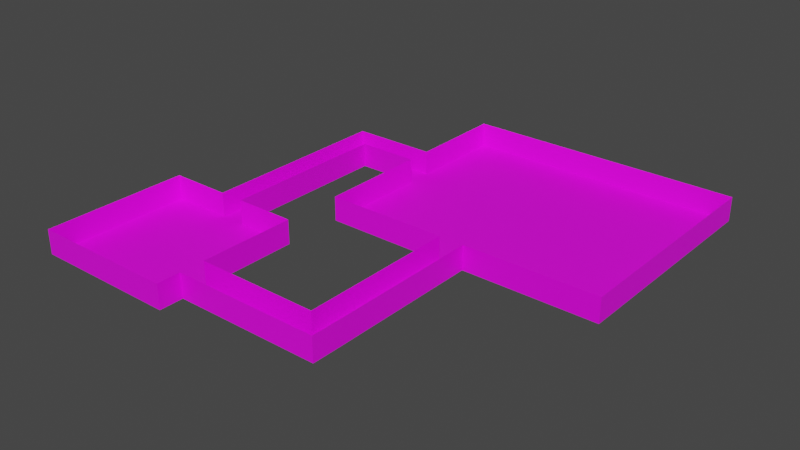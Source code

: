 # Source: testLevelTextured.blend  (saved by Blender 3.3.6; exported with 4.5.12 LTS)
import bpy
from mathutils import Matrix  # noqa: F401  (used for matrix-valued properties, if any)

bpy.ops.wm.read_factory_settings(use_empty=True)
scene = bpy.context.scene
scene.name = 'Scene'

# ---- collections
col_collection = bpy.data.collections.new('Collection'); scene.collection.children.link(col_collection)

# ---- images (referenced by path relative to the original .blend; pixels are not part of the script)
import os
ASSET_DIR = os.environ.get("B2B_ASSET_DIR", "")  # directory of the original .blend (textures are referenced by path, not embedded)
HERE = os.path.dirname(os.path.abspath(__file__))  # packed textures are extracted next to this script under _unpacked/

def load_image(name, relpath, width, height, colorspace="sRGB"):
    """Load a texture the original file referenced (path relative to the .blend, or extracted next to this script)."""
    p = next((c for c in (os.path.join(HERE, relpath), os.path.join(ASSET_DIR, relpath)) if relpath and os.path.exists(c)), "")
    if p:
        img = bpy.data.images.load(p, check_existing=True)
        img.name = name
    else:  # same state as the original file: an image datablock whose file is absent (Cycles renders it pink)
        img = bpy.data.images.new(name, width, height)
        img.source = "FILE"
        img.filepath = "//" + (relpath or name)
    img.colorspace_settings.name = colorspace
    return img
img_steel_1a_png = load_image('STEEL_1A.png', 'textures/STEEL_1A.png', 1024, 1024, 'sRGB')
img_doomlevel_tech_1a_png = load_image('doomLevel_TECH_1A.png', 'doomLevel_TECH_1A.png', 1024, 1024, 'sRGB')

# ---- materials (node trees are filled in below, after node groups)
mat_floor = bpy.data.materials.new('floor')
mat_floor.use_transparent_shadow = False
mat_wall = bpy.data.materials.new('wall')
mat_wall.use_transparent_shadow = False

# ---- material node trees
mat_floor.use_nodes = True; mat_floor.node_tree.nodes.clear()
_N = mat_floor.node_tree.nodes; _L = mat_floor.node_tree.links
n0 = _N.new('ShaderNodeBsdfPrincipled'); n0.name = 'Principled BSDF'; n0.location = (10, 300)
n0.distribution = 'GGX'
n0.subsurface_method = 'RANDOM_WALK_SKIN'
n0.inputs[3].default_value = 1.45
n0.inputs[27].default_value = (0.0, 0.0, 0.0, 1.0)
n0.inputs[28].default_value = 1.0
n1 = _N.new('ShaderNodeOutputMaterial'); n1.name = 'Material Output'; n1.location = (300, 300)
n2 = _N.new('ShaderNodeTexImage'); n2.name = 'Image Texture'; n2.location = (-280, 280)
n2.image = img_steel_1a_png
_L.new(n0.outputs[0], n1.inputs[0])
_L.new(n2.outputs[0], n0.inputs[0])
n1.is_active_output = True
mat_wall.use_nodes = True; mat_wall.node_tree.nodes.clear()
_N = mat_wall.node_tree.nodes; _L = mat_wall.node_tree.links
n0 = _N.new('ShaderNodeBsdfPrincipled'); n0.name = 'Principled BSDF'; n0.location = (10, 300)
n0.distribution = 'GGX'
n0.subsurface_method = 'RANDOM_WALK_SKIN'
n0.inputs[3].default_value = 1.45
n0.inputs[27].default_value = (0.0, 0.0, 0.0, 1.0)
n0.inputs[28].default_value = 1.0
n1 = _N.new('ShaderNodeOutputMaterial'); n1.name = 'Material Output'; n1.location = (300, 300)
n2 = _N.new('ShaderNodeTexImage'); n2.name = 'Image Texture'; n2.location = (-280, 280)
n2.image = img_doomlevel_tech_1a_png
_L.new(n0.outputs[0], n1.inputs[0])
_L.new(n2.outputs[0], n0.inputs[0])
n1.is_active_output = True

# ---- world
world_world = bpy.data.worlds.new('World'); scene.world = world_world
world_world.use_nodes = True; world_world.node_tree.nodes.clear()
_N = world_world.node_tree.nodes; _L = world_world.node_tree.links
n0 = _N.new('ShaderNodeOutputWorld'); n0.name = 'World Output'; n0.location = (300, 300)
n1 = _N.new('ShaderNodeBackground'); n1.name = 'Background'; n1.location = (10, 300)
n1.inputs[0].default_value = (0.05088, 0.05088, 0.05088, 1.0)
_L.new(n1.outputs[0], n0.inputs[0])
n0.is_active_output = True
world_world.color = (0.05088, 0.05088, 0.05088)
world_world.use_sun_shadow = False
world_world.sun_shadow_jitter_overblur = 0.0

# ---- meshes
me_plane = bpy.data.meshes.new('Plane')
me_plane.from_pydata([(-6.0, -6.0, 0.0), (6.0, -6.0, 0.0), (-6.0, 6.0, 0.0), (6.0, 6.0, 0.0), (-6.0, -2.0, 0.0), (6.0, -2.0, 0.0), (-6.0, -4.05, 0.0), (6.0, -4.05, 0.0), (18.02, -1.998, 0.0), (18.0, -4.025, 0.0), (15.96, -4.029, 0.0), (15.98, -2.002, 0.0), (18.02, 14.0, 0.0), (15.98, 14.0, 0.0), (18.02, 10.96, 0.0), (15.98, 10.96, 0.0), (6.0, 14.0, 0.0), (6.0, 10.96, 0.0), (29.0, 14.0, 0.0), (29.0, 10.96, 0.0), (18.02, 14.0, 0.0), (15.98, 14.0, 0.0), (6.0, 14.0, 0.0), (29.0, 14.0, 0.0), (18.02, 14.0, 0.0), (15.98, 14.0, 0.0), (6.0, 14.0, 0.0), (29.0, 14.0, 0.0), (18.02, 30.0, 0.0), (15.98, 30.0, 0.0), (6.0, 30.0, 0.0), (29.0, 30.0, 0.0), (18.02, 22.0, 0.0), (29.0, 22.0, 0.0), (6.0, 22.0, 0.0), (15.98, 22.0, 0.0), (29.0, 20.0, 0.0), (15.98, 20.0, 0.0), (18.02, 20.0, 0.0), (6.0, 20.0, 0.0), (6.0, 22.0, 0.0), (6.0, 20.0, 0.0), (-1.0, 22.0, 0.0), (-1.0, 20.0, 0.0), (0.995, 20.0, 0.0), (0.995, 22.0, 0.0), (-6.0, -6.0, 2.0), (6.0, -6.0, 2.0), (-6.0, 6.0, 2.0), (6.0, 6.0, 2.0), (-6.0, -2.0, 2.0), (6.0, -2.0, 2.0), (-6.0, -4.05, 2.0), (6.0, -4.05, 2.0), (18.02, -1.998, 2.0), (18.0, -4.025, 2.0), (15.96, -4.029, 2.0), (15.98, -2.002, 2.0), (18.02, 10.96, 2.0), (15.98, 10.96, 2.0), (6.0, 10.96, 2.0), (29.0, 14.0, 2.0), (29.0, 10.96, 2.0), (29.0, 14.0, 2.0), (6.0, 14.0, 2.0), (29.0, 14.0, 2.0), (18.02, 30.0, 2.0), (15.98, 30.0, 2.0), (6.0, 30.0, 2.0), (29.0, 30.0, 2.0), (29.0, 22.0, 2.0), (6.0, 22.0, 2.0), (29.0, 20.0, 2.0), (6.0, 20.0, 2.0), (6.0, 22.0, 2.0), (6.0, 20.0, 2.0), (-1.0, 22.0, 2.0), (-1.0, 20.0, 2.0), (0.995, 20.0, 2.0), (0.995, 22.0, 2.0), (-6.0, 6.0, 2.0), (6.0, 6.0, 2.0), (-6.0, 6.0, 2.0), (6.0, 6.0, 2.0), (6.0, 14.0, 0.0), (6.0, 10.96, 0.0), (6.0, 14.0, 2.0), (6.0, 10.96, 2.0), (1.02, -6.0, 0.0), (1.02, 6.0, 0.0), (1.02, -2.0, 0.0), (1.02, -4.05, 0.0), (1.02, -6.0, 2.0), (1.02, 6.0, 2.0), (1.02, 6.0, 2.0), (1.02, 6.0, 2.0), (-1.016, 6.0, 0.0), (-1.016, -2.0, 0.0), (-1.016, -4.05, 0.0), (-1.016, 6.0, 2.0), (-1.016, -6.0, 0.0), (-1.016, 6.0, 2.0), (-1.008, 6.0, 2.0), (-1.016, -6.0, 2.0), (-0.9975, 6.0, 0.0), (0.9975, 6.0, 0.0), (-1.0, 20.0, 0.0), (0.995, 20.0, 0.0), (-0.9975, 6.0, 0.0), (0.9975, 6.0, 0.0), (-1.0, 20.0, 2.0), (0.995, 20.0, 2.0), (-1.0, 6.0, 2.0), (0.9975, 6.0, 2.0), (-1.0, 6.0, 0.0), (-1.0, 6.0, 2.0), (1.0, 6.0, 0.0), (1.0, 6.0, 2.0)], [(13, 21), (22, 16)], [(90, 5, 3, 89), (91, 7, 5, 90), (88, 1, 7, 91), (11, 10, 9, 8), (5, 7, 10, 11), (15, 14, 12, 13), (11, 8, 14, 15), (15, 13, 16, 17), (12, 14, 19, 18), (12, 18, 23, 20), (33, 32, 28, 31), (35, 34, 30, 29), (32, 35, 29, 28), (38, 37, 35, 32), (37, 39, 34, 35), (36, 38, 32, 33), (27, 24, 38, 36), (25, 26, 39, 37), (24, 25, 37, 38), (34, 39, 41, 40), (45, 44, 43, 42), (40, 41, 44, 45), (9, 10, 56, 55), (31, 28, 66, 69), (18, 19, 62, 61), (5, 11, 57, 51), (19, 14, 58, 62), (39, 26, 64, 73), (10, 7, 53, 56), (27, 36, 72, 65), (99, 93, 94, 101), (0, 6, 52, 46), (30, 34, 71, 68), (101, 94, 95, 102), (100, 0, 46, 103), (3, 5, 51, 49), (23, 18, 61, 63), (89, 3, 49, 93), (33, 31, 69, 70), (4, 2, 48, 50), (41, 39, 73, 75), (11, 15, 59, 57), (34, 40, 74, 71), (14, 8, 54, 58), (42, 43, 77, 76), (6, 4, 50, 52), (7, 1, 47, 53), (40, 45, 79, 74), (28, 29, 67, 66), (44, 41, 75, 78), (36, 33, 70, 72), (8, 9, 55, 54), (29, 30, 68, 67), (45, 42, 76, 79), (15, 17, 60, 59), (93, 49, 81, 94), (94, 81, 83, 95), (85, 84, 86, 87), (1, 88, 92, 47), (100, 88, 91, 98), (98, 91, 90, 97), (97, 90, 89, 96), (4, 97, 96, 2), (6, 98, 97, 4), (0, 100, 98, 6), (88, 100, 103, 92), (80, 101, 102, 82), (48, 99, 101, 80), (2, 96, 99, 48), (43, 44, 105, 104), (43, 104, 108, 106), (105, 44, 107, 109), (104, 105, 109, 108), (106, 108, 112, 110), (109, 107, 111, 113), (99, 96, 114, 115), (89, 93, 117, 116)])
me_plane.polygons.foreach_set('material_index', [0, 0, 0, 0, 0, 0, 0, 0, 0, 0, 0, 0, 0, 0, 0, 0, 0, 0, 0, 0, 0, 0, 1, 1, 1, 1, 1, 1, 1, 1, 0, 1, 1, 0, 1, 1, 0, 1, 1, 1, 1, 1, 1, 1, 1, 1, 1, 1, 1, 1, 1, 1, 1, 1, 1, 0, 0, 1, 1, 0, 0, 0, 0, 0, 0, 1, 0, 0, 1, 0, 0, 1, 0, 1, 1, 0, 0])
_uv = me_plane.uv_layers.new(name='UVMap')
_uv.uv.foreach_set('vector', [-8.628, 4.903, -8.628, 2.74, -5.153, 2.739, -5.152, 4.902, -9.518, 4.904, -9.519, 2.74, -8.628, 2.74, -8.628, 4.903, -10.37, 4.904, -10.37, 2.741, -9.519, 2.74, -9.518, 4.904, -8.631, -1.595, -9.511, -1.586, -9.51, -2.473, -8.629, -2.482, -8.628, 2.74, -9.519, 2.74, -9.511, -1.586, -8.631, -1.595, -3.001, -1.597, -2.999, -2.484, -1.679, -2.484, -1.68, -1.598, -8.631, -1.595, -8.629, -2.482, -2.999, -2.484, -3.001, -1.597, -3.001, -1.597, -1.68, -1.598, -1.679, 2.738, -2.999, 2.738, -1.679, -2.484, -2.999, -2.484, -3.001, -7.253, -1.68, -7.254, 1.0, 0.25, 1.0, 0.25, 1.0, 0.25, 1.0, 0.25, -1.673, -0.7383, 3.096, -0.7374, 3.096, 2.738, -1.674, 2.737, 3.982, -0.7391, 8.318, -0.7383, 8.317, 2.737, 3.982, 2.736, 3.096, -0.7374, 3.982, -0.7391, 3.982, 2.736, 3.096, 2.738, 3.096, -1.606, 3.982, -1.608, 3.982, -0.7391, 3.096, -0.7374, 3.982, -1.608, 8.318, -1.607, 8.318, -0.7383, 3.982, -0.7391, -1.673, -1.607, 3.096, -1.606, 3.096, -0.7374, -1.673, -0.7383, -1.673, -4.213, 3.097, -4.213, 3.096, -1.606, -1.673, -1.607, 3.983, -4.214, 8.318, -4.213, 8.318, -1.607, 3.982, -1.608, 3.097, -4.213, 3.983, -4.214, 3.982, -1.608, 3.096, -1.606, 4.029, -0.1413, 4.029, -0.5334, 4.032, -0.3374, 4.032, 0.05478, 10.5, -0.3036, 10.5, -1.172, 11.37, -1.172, 11.37, -0.3034, 8.325, -0.304, 8.325, -1.173, 10.5, -1.172, 10.5, -0.3036, 2.189, -2.482, 1.095, -2.48, 1.094, -3.553, 2.188, -3.554, 10.36, -9.463, 4.244, -9.449, 4.243, -10.56, 10.36, -10.58, 17.75, -2.502, 16.12, -2.5, 16.11, -3.573, 17.75, -3.575, 5.166, 2.508, 0.08586, 2.517, 0.08399, 1.499, 5.165, 1.49, 16.12, -2.5, 10.23, -2.492, 10.23, -3.565, 16.11, -3.573, -1.615, -0.09138, 1.439, -0.1223, 1.45, 0.8958, -1.605, 0.9267, 1.095, -2.48, -4.246, -2.473, -4.248, -3.546, 1.094, -3.553, 19.26, -9.483, 15.92, -9.475, 15.92, -10.59, 19.26, -10.6, 0.4153, 1.0, 0.585, 1.0, 0.585, 1.0, 0.4153, 1.0, -11.73, -2.463, -12.77, -2.462, -12.78, -3.534, -11.73, -3.536, -2.447, -9.434, -6.9, -9.424, -6.902, -10.54, -2.448, -10.55, 0.1558, 0.4112, 0.4388, 0.75, 0.2925, 0.5, 0.1558, 0.4112, -9.055, -2.467, -11.73, -2.463, -11.73, -3.536, -9.056, -3.539, 9.239, 2.501, 5.166, 2.508, 5.165, 1.49, 9.237, 1.483, 2.339, -2.664, 2.339, -2.664, 2.339, -2.664, 2.339, -2.664, 11.77, 2.496, 9.239, 2.501, 9.237, 1.483, 11.77, 1.478, 14.81, -9.473, 10.36, -9.463, 10.36, -10.58, 14.81, -10.59, -13.87, -2.46, -18.16, -2.455, -18.17, -3.527, -13.87, -3.533, -0.08235, 0.4125, -0.08236, 0.413, -0.1073, 0.413, -0.1073, 0.4126, 0.08586, 2.517, -6.512, 2.53, -6.514, 1.511, 0.08399, 1.499, -6.9, -9.424, -6.902, -9.424, -6.903, -10.54, -6.902, -10.54, 10.23, -2.492, 3.277, -2.483, 3.275, -3.556, 10.23, -3.565, -11.59, -7.453, -12.66, -7.451, -12.66, -8.521, -11.59, -8.523, -12.77, -2.462, -13.87, -2.46, -13.87, -3.533, -12.78, -3.534, -0.3653, 2.143, -1.409, 2.144, -1.41, 1.074, -0.3667, 1.073, -6.902, -9.424, -9.688, -9.42, -9.689, -10.53, -6.903, -10.54, 4.244, -9.449, 3.109, -9.446, 3.107, -10.56, 4.243, -10.56, -0.8439, -0.03653, 1.337, -0.03799, 1.337, 0.8334, -0.8433, 0.8349, 15.92, -9.475, 14.81, -9.473, 14.81, -10.59, 15.92, -10.59, 3.277, -2.483, 2.189, -2.482, 2.188, -3.554, 3.275, -3.556, 3.109, -9.446, -2.447, -9.434, -2.448, -10.55, 3.107, -10.56, -9.688, -9.42, -10.8, -9.419, -10.8, -10.53, -9.689, -10.53, -6.512, 2.53, -11.59, 2.539, -11.59, 1.521, -6.514, 1.511, 0.585, 1.0, 1.0, 1.0, 1.0, 1.0, 0.4388, 0.75, 0.4388, 0.75, 1.0, 1.0, 1.0, 1.0, 0.2925, 0.5, -0.8888, -3.126, 0.6588, -3.129, 0.6606, -2.111, -0.887, -2.108, -5.292, -2.472, -7.963, -2.468, -7.965, -3.541, -5.294, -3.544, -10.36, 5.788, -10.37, 4.904, -9.518, 4.904, -9.518, 5.788, -9.518, 5.788, -9.518, 4.904, -8.628, 4.903, -8.627, 5.788, -8.627, 5.788, -8.628, 4.903, -5.152, 4.902, -5.152, 5.787, -8.626, 7.953, -8.627, 5.788, -5.152, 5.787, -5.151, 7.952, -9.517, 7.953, -9.518, 5.788, -8.627, 5.788, -8.626, 7.953, -10.36, 7.954, -10.36, 5.788, -9.518, 5.788, -9.517, 7.953, -7.963, -2.468, -9.055, -2.467, -9.056, -3.539, -7.965, -3.541, 0.0, 1.0, 0.1558, 0.4112, 0.1558, 0.4112, 0.0, 1.0, 0.0, 1.0, 0.4153, 1.0, 0.4153, 1.0, 0.0, 1.0, -18.16, -2.455, -20.84, -2.451, -20.84, -3.524, -18.17, -3.527, 11.37, -1.172, 10.5, -1.172, 10.5, -7.254, 11.37, -7.254, 0.0, 0.0, 0.0, 0.0, 0.0, 0.0, 0.0, 0.0, 0.1032, 0.8764, 0.05873, 0.9506, 0.0154, 0.8757, 0.1019, 0.8756, 0.0, 0.0, 0.0, 0.0, 0.0, 0.0, 0.0, 0.0, -13.34, -9.446, -20.85, -9.436, -20.85, -10.51, -13.34, -10.52, 4.114, 0.5058, -3.169, 0.5058, -3.169, -0.5347, 4.114, -0.5347, 1.754, -1.914, 1.754, -1.914, 1.754, -1.914, 1.754, -1.914, 0.585, 1.0, 0.585, 1.0, 0.585, 1.0, 0.585, 1.0])
me_plane.materials.append(mat_floor)
me_plane.materials.append(mat_wall)
me_plane.update()

# ---- objects
ob_plane = bpy.data.objects.new('Plane', me_plane)

# ---- transforms, parenting, visibility, modifiers, constraints
ob_plane.location = (0.0, 0.0, 0.0)

# ---- collection membership
col_collection.objects.link(ob_plane)

# ---- scene / render settings (as saved in the file)
scene.frame_start = 1; scene.frame_end = 250; scene.frame_set(1)
scene.render.engine = 'BLENDER_EEVEE_NEXT'
scene.cycles.sampling_pattern = 'TABULATED_SOBOL'
scene.cycles.use_light_tree = False
scene.view_settings.view_transform = 'Filmic'
bpy.context.view_layer.update()

# ---- added for rendering (the .blend has no active camera and no usable light): camera, sun
cam_auto = bpy.data.cameras.new('AutoCamera')
cam_auto.lens = 50.0
cam_auto.sensor_width = 36.0
cam_auto.clip_end = 1000.0
ob_auto_camera = bpy.data.objects.new('AutoCamera', cam_auto)
scene.collection.objects.link(ob_auto_camera)
ob_auto_camera.location = (57.9934, -43.791, 38.1947)
ob_auto_camera.rotation_euler = (1.09748, -7.21219e-08, 0.694738)
scene.camera = ob_auto_camera
light_auto_sun = bpy.data.lights.new('AutoSun', 'SUN')
light_auto_sun.energy = 3.0
light_auto_sun.angle = 0.0523599
ob_auto_sun = bpy.data.objects.new('AutoSun', light_auto_sun)
scene.collection.objects.link(ob_auto_sun)
ob_auto_sun.rotation_euler = (0.872665, 0.174533, 0.523599)
bpy.context.view_layer.update()
